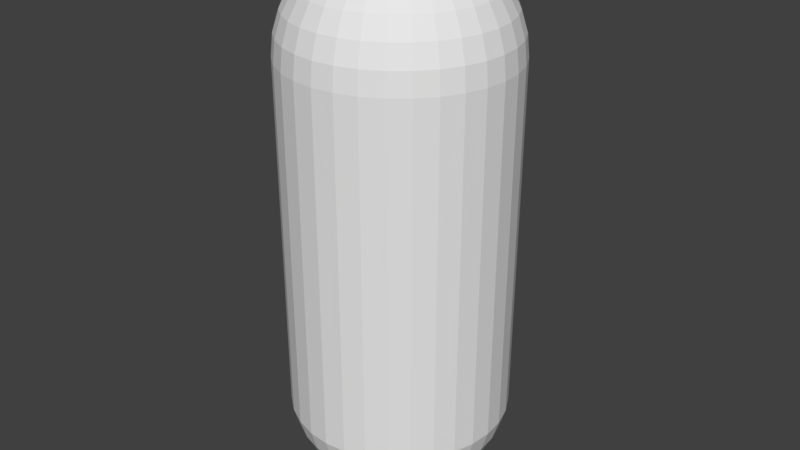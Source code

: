 # Source: player.blend  (saved by Blender 2.79.0; exported with 4.5.12 LTS)
import bpy
from mathutils import Matrix  # noqa: F401  (used for matrix-valued properties, if any)

bpy.ops.wm.read_factory_settings(use_empty=True)
scene = bpy.context.scene
scene.name = 'Scene'

# ---- collections
col_collection_1 = bpy.data.collections.new('Collection 1'); scene.collection.children.link(col_collection_1)

# ---- world
world_world = bpy.data.worlds.new('World'); scene.world = world_world
world_world.color = (0.05088, 0.05088, 0.05088)
world_world.use_sun_shadow = False
world_world.sun_shadow_jitter_overblur = 0.0
world_world.cycles.sampling_method = 'MANUAL'

# ---- meshes
me_sphere_001 = bpy.data.meshes.new('Sphere.001')
me_sphere_001.from_pydata([(0.0, -3.258e-07, 0.0004137), (0.03806, 0.1913, 4.981), (0.07466, 0.3753, 4.924), (0.1084, 0.5449, 4.832), (0.1379, 0.6935, 4.708), (0.1622, 0.8155, 4.556), (0.1802, 0.9061, 4.383), (0.1913, 0.9619, 4.196), (0.1951, 0.9808, 4.0), (0.1913, 0.9619, 0.8053), (0.1802, 0.9061, 0.6177), (0.1622, 0.8155, 0.4448), (0.1379, 0.6935, 0.2933), (0.1084, 0.5449, 0.1689), (0.07466, 0.3753, 0.07653), (0.03806, 0.1913, 0.01963), (0.07466, 0.1802, 4.981), (0.1464, 0.3536, 4.924), (0.2126, 0.5133, 4.832), (0.2706, 0.6533, 4.708), (0.3182, 0.7682, 4.556), (0.3536, 0.8536, 4.383), (0.3753, 0.9061, 4.196), (0.3827, 0.9239, 4.0), (0.3753, 0.9061, 0.8053), (0.3536, 0.8536, 0.6177), (0.3182, 0.7682, 0.4448), (0.2706, 0.6533, 0.2933), (0.2126, 0.5133, 0.1689), (0.1464, 0.3536, 0.07653), (0.07466, 0.1802, 0.01963), (0.1084, 0.1622, 4.981), (0.2126, 0.3182, 4.924), (0.3087, 0.4619, 4.832), (0.3928, 0.5879, 4.708), (0.4619, 0.6913, 4.556), (0.5133, 0.7682, 4.383), (0.5449, 0.8155, 4.196), (0.5556, 0.8315, 4.0), (0.5449, 0.8155, 0.8053), (0.5133, 0.7682, 0.6177), (0.4619, 0.6913, 0.4448), (0.3928, 0.5879, 0.2933), (0.3087, 0.4619, 0.1689), (0.2126, 0.3182, 0.07653), (0.1084, 0.1622, 0.01963), (0.1379, 0.1379, 4.981), (0.2706, 0.2706, 4.924), (0.3928, 0.3928, 4.832), (0.5, 0.5, 4.708), (0.5879, 0.5879, 4.556), (0.6533, 0.6533, 4.383), (0.6935, 0.6935, 4.196), (0.7071, 0.7071, 4.0), (0.6935, 0.6935, 0.8053), (0.6533, 0.6533, 0.6177), (0.5879, 0.5879, 0.4448), (0.5, 0.5, 0.2933), (0.3928, 0.3928, 0.1689), (0.2706, 0.2706, 0.07653), (0.1379, 0.1379, 0.01963), (0.1622, 0.1084, 4.981), (0.3182, 0.2126, 4.924), (0.4619, 0.3087, 4.832), (0.5879, 0.3928, 4.708), (0.6913, 0.4619, 4.556), (0.7682, 0.5133, 4.383), (0.8155, 0.5449, 4.196), (0.8315, 0.5556, 4.0), (0.8155, 0.5449, 0.8053), (0.7682, 0.5133, 0.6177), (0.6913, 0.4619, 0.4448), (0.5879, 0.3928, 0.2933), (0.4619, 0.3087, 0.1689), (0.3182, 0.2126, 0.07653), (0.1622, 0.1084, 0.01963), (0.1802, 0.07466, 4.981), (0.3536, 0.1464, 4.924), (0.5133, 0.2126, 4.832), (0.6533, 0.2706, 4.708), (0.7682, 0.3182, 4.556), (0.8536, 0.3536, 4.383), (0.9061, 0.3753, 4.196), (0.9239, 0.3827, 4.0), (0.9061, 0.3753, 0.8053), (0.8536, 0.3536, 0.6177), (0.7682, 0.3182, 0.4448), (0.6533, 0.2706, 0.2933), (0.5133, 0.2126, 0.1689), (0.3536, 0.1464, 0.07653), (0.1802, 0.07466, 0.01963), (0.1913, 0.03806, 4.981), (0.3753, 0.07466, 4.924), (0.5449, 0.1084, 4.832), (0.6935, 0.1379, 4.708), (0.8155, 0.1622, 4.556), (0.9061, 0.1802, 4.383), (0.9619, 0.1913, 4.196), (0.9808, 0.1951, 4.0), (0.9619, 0.1913, 0.8053), (0.9061, 0.1802, 0.6177), (0.8155, 0.1622, 0.4448), (0.6935, 0.1379, 0.2933), (0.5449, 0.1084, 0.1689), (0.3753, 0.07466, 0.07653), (0.1913, 0.03806, 0.01963), (0.1951, -3.266e-07, 4.981), (0.3827, -3.192e-07, 4.924), (0.5556, -3.117e-07, 4.832), (0.7071, -3.192e-07, 4.708), (0.8315, -3.341e-07, 4.556), (0.9239, -2.745e-07, 4.383), (0.9808, -3.937e-07, 4.196), (1.0, -3.788e-07, 4.0), (0.9808, -3.937e-07, 0.8053), (0.9239, -2.298e-07, 0.6177), (0.8315, -3.341e-07, 0.4448), (0.7071, -3.192e-07, 0.2933), (0.5556, -3.415e-07, 0.1689), (0.3827, -3.043e-07, 0.07653), (0.1951, -3.08e-07, 0.01963), (0.1913, -0.03806, 4.981), (0.3753, -0.07466, 4.924), (0.5449, -0.1084, 4.832), (0.6935, -0.138, 4.708), (0.8155, -0.1622, 4.556), (0.9061, -0.1802, 4.383), (0.9619, -0.1913, 4.196), (0.9808, -0.1951, 4.0), (0.9619, -0.1913, 0.8053), (0.9061, -0.1802, 0.6177), (0.8155, -0.1622, 0.4448), (0.6935, -0.138, 0.2933), (0.5449, -0.1084, 0.1689), (0.3753, -0.07466, 0.07653), (0.1913, -0.03806, 0.01963), (0.1802, -0.07466, 4.981), (0.3536, -0.1464, 4.924), (0.5133, -0.2126, 4.832), (0.6533, -0.2706, 4.708), (0.7682, -0.3182, 4.556), (0.8536, -0.3536, 4.383), (0.9061, -0.3753, 4.196), (0.9239, -0.3827, 4.0), (0.9061, -0.3753, 0.8053), (0.8536, -0.3536, 0.6177), (0.7682, -0.3182, 0.4448), (0.6533, -0.2706, 0.2933), (0.5133, -0.2126, 0.1689), (0.3536, -0.1464, 0.07653), (0.1802, -0.07466, 0.01963), (0.1622, -0.1084, 4.981), (0.3182, -0.2126, 4.924), (0.4619, -0.3087, 4.832), (0.5879, -0.3928, 4.708), (0.6913, -0.4619, 4.556), (0.7682, -0.5133, 4.383), (0.8155, -0.5449, 4.196), (0.8315, -0.5556, 4.0), (0.8155, -0.5449, 0.8053), (0.7682, -0.5133, 0.6177), (0.6913, -0.4619, 0.4448), (0.5879, -0.3928, 0.2933), (0.4619, -0.3087, 0.1689), (0.3182, -0.2126, 0.07653), (0.1622, -0.1084, 0.01963), (0.1379, -0.138, 4.981), (0.2706, -0.2706, 4.924), (0.3928, -0.3928, 4.832), (0.5, -0.5, 4.708), (0.5879, -0.5879, 4.556), (0.6533, -0.6533, 4.383), (0.6935, -0.6935, 4.196), (0.7071, -0.7071, 4.0), (0.6935, -0.6935, 0.8053), (0.6533, -0.6533, 0.6177), (0.5879, -0.5879, 0.4448), (0.5, -0.5, 0.2933), (0.3928, -0.3928, 0.1689), (0.2706, -0.2706, 0.07653), (0.1379, -0.138, 0.01963), (0.1084, -0.1622, 4.981), (0.2126, -0.3182, 4.924), (0.3087, -0.4619, 4.832), (0.3928, -0.5879, 4.708), (0.4619, -0.6913, 4.556), (0.5133, -0.7682, 4.383), (0.5449, -0.8155, 4.196), (0.5556, -0.8315, 4.0), (0.5449, -0.8155, 0.8053), (0.5133, -0.7682, 0.6177), (0.4619, -0.6913, 0.4448), (0.3928, -0.5879, 0.2933), (0.3087, -0.4619, 0.1689), (0.2126, -0.3182, 0.07653), (0.1084, -0.1622, 0.01963), (0.07466, -0.1802, 4.981), (0.1464, -0.3536, 4.924), (0.2126, -0.5133, 4.832), (0.2706, -0.6533, 4.708), (0.3182, -0.7682, 4.556), (0.3536, -0.8536, 4.383), (0.3753, -0.9061, 4.196), (0.3827, -0.9239, 4.0), (0.3753, -0.9061, 0.8053), (0.3536, -0.8536, 0.6177), (0.3182, -0.7682, 0.4448), (0.2706, -0.6533, 0.2933), (0.2126, -0.5133, 0.1689), (0.1464, -0.3536, 0.07653), (0.07466, -0.1802, 0.01963), (0.03806, -0.1913, 4.981), (0.07466, -0.3753, 4.924), (0.1084, -0.5449, 4.832), (0.1379, -0.6935, 4.708), (0.1622, -0.8155, 4.556), (0.1802, -0.9061, 4.383), (0.1913, -0.9619, 4.196), (0.1951, -0.9808, 4.0), (0.1913, -0.9619, 0.8053), (0.1802, -0.9061, 0.6177), (0.1622, -0.8155, 0.4448), (0.1379, -0.6935, 0.2933), (0.1084, -0.5449, 0.1689), (0.07466, -0.3753, 0.07653), (0.03806, -0.1913, 0.01963), (-7.212e-09, -0.1951, 4.981), (4.122e-08, -0.3827, 4.924), (2.632e-08, -0.5556, 4.832), (-2.584e-08, -0.7071, 4.708), (-8.544e-08, -0.8315, 4.556), (6.357e-08, -0.9239, 4.383), (-8.544e-08, -0.9808, 4.196), (-1.003e-07, -1.0, 4.0), (-8.544e-08, -0.9808, 0.8053), (6.357e-08, -0.9239, 0.6177), (-8.544e-08, -0.8315, 0.4448), (-2.584e-08, -0.7071, 0.2933), (-1.094e-08, -0.5556, 0.1689), (3.964e-09, -0.3827, 0.07653), (3.964e-09, -0.1951, 0.01963), (-0.03806, -0.1913, 4.981), (-0.07466, -0.3753, 4.924), (-0.1084, -0.5449, 4.832), (-0.1379, -0.6935, 4.708), (-0.1622, -0.8155, 4.556), (-0.1802, -0.9061, 4.383), (-0.1913, -0.9619, 4.196), (-0.1951, -0.9808, 4.0), (-0.1913, -0.9619, 0.8053), (-0.1802, -0.9061, 0.6177), (-0.1622, -0.8155, 0.4448), (-0.1379, -0.6935, 0.2933), (-0.1084, -0.5449, 0.1689), (-0.07466, -0.3753, 0.07653), (-0.03806, -0.1913, 0.01963), (-1.247e-07, -6.269e-07, 5.0), (-0.07466, -0.1802, 4.981), (-0.1464, -0.3536, 4.924), (-0.2126, -0.5133, 4.832), (-0.2706, -0.6533, 4.708), (-0.3182, -0.7682, 4.556), (-0.3536, -0.8536, 4.383), (-0.3753, -0.9061, 4.196), (-0.3827, -0.9239, 4.0), (-0.3753, -0.9061, 0.8053), (-0.3536, -0.8536, 0.6177), (-0.3182, -0.7682, 0.4448), (-0.2706, -0.6533, 0.2933), (-0.2126, -0.5133, 0.1689), (-0.1464, -0.3536, 0.07653), (-0.07466, -0.1802, 0.01963), (-0.1084, -0.1622, 4.981), (-0.2126, -0.3182, 4.924), (-0.3087, -0.4619, 4.832), (-0.3928, -0.5879, 4.708), (-0.4619, -0.6913, 4.556), (-0.5133, -0.7682, 4.383), (-0.5449, -0.8155, 4.196), (-0.5556, -0.8315, 4.0), (-0.5449, -0.8155, 0.8053), (-0.5133, -0.7682, 0.6177), (-0.4619, -0.6913, 0.4448), (-0.3928, -0.5879, 0.2933), (-0.3087, -0.4619, 0.1689), (-0.2126, -0.3182, 0.07653), (-0.1084, -0.1622, 0.01963), (-0.1379, -0.138, 4.981), (-0.2706, -0.2706, 4.924), (-0.3928, -0.3928, 4.832), (-0.5, -0.5, 4.708), (-0.5879, -0.5879, 4.556), (-0.6533, -0.6533, 4.383), (-0.6935, -0.6935, 4.196), (-0.7071, -0.7071, 4.0), (-0.6935, -0.6935, 0.8053), (-0.6533, -0.6533, 0.6177), (-0.5879, -0.5879, 0.4448), (-0.5, -0.5, 0.2933), (-0.3928, -0.3928, 0.1689), (-0.2706, -0.2706, 0.07653), (-0.1379, -0.1379, 0.01963), (-0.1622, -0.1084, 4.981), (-0.3182, -0.2126, 4.924), (-0.4619, -0.3087, 4.832), (-0.5879, -0.3928, 4.708), (-0.6913, -0.4619, 4.556), (-0.7682, -0.5133, 4.383), (-0.8155, -0.5449, 4.196), (-0.8315, -0.5556, 4.0), (-0.8155, -0.5449, 0.8053), (-0.7682, -0.5133, 0.6177), (-0.6913, -0.4619, 0.4448), (-0.5879, -0.3928, 0.2933), (-0.4619, -0.3087, 0.1689), (-0.3182, -0.2126, 0.07653), (-0.1622, -0.1084, 0.01963), (-0.1802, -0.07466, 4.981), (-0.3536, -0.1464, 4.924), (-0.5133, -0.2126, 4.832), (-0.6533, -0.2706, 4.708), (-0.7682, -0.3182, 4.556), (-0.8536, -0.3536, 4.383), (-0.9061, -0.3753, 4.196), (-0.9239, -0.3827, 4.0), (-0.9061, -0.3753, 0.8053), (-0.8536, -0.3536, 0.6177), (-0.7682, -0.3182, 0.4448), (-0.6533, -0.2706, 0.2933), (-0.5133, -0.2126, 0.1689), (-0.3536, -0.1464, 0.07653), (-0.1802, -0.07466, 0.01963), (-0.1913, -0.03806, 4.981), (-0.3753, -0.07466, 4.924), (-0.5449, -0.1084, 4.832), (-0.6935, -0.1379, 4.708), (-0.8155, -0.1622, 4.556), (-0.9061, -0.1802, 4.383), (-0.9619, -0.1913, 4.196), (-0.9808, -0.1951, 4.0), (-0.9619, -0.1913, 0.8053), (-0.9061, -0.1802, 0.6177), (-0.8155, -0.1622, 0.4448), (-0.6935, -0.1379, 0.2933), (-0.5449, -0.1084, 0.1689), (-0.3753, -0.07466, 0.07653), (-0.1913, -0.03806, 0.01963), (-0.1951, -3.117e-07, 4.981), (-0.3827, -2.819e-07, 4.924), (-0.5556, -2.819e-07, 4.832), (-0.7071, -1.851e-07, 4.708), (-0.8315, -1.404e-07, 4.556), (-0.9239, -3.192e-07, 4.383), (-0.9808, -9.567e-08, 4.196), (-1.0, -1.404e-07, 4.0), (-0.9808, -9.567e-08, 0.8053), (-0.9239, -3.192e-07, 0.6177), (-0.8315, -1.404e-07, 0.4448), (-0.7071, -1.851e-07, 0.2933), (-0.5556, -2.596e-07, 0.1689), (-0.3827, -2.521e-07, 0.07653), (-0.1951, -3.155e-07, 0.01963), (-0.1913, 0.03806, 4.981), (-0.3753, 0.07466, 4.924), (-0.5449, 0.1084, 4.832), (-0.6935, 0.1379, 4.708), (-0.8155, 0.1622, 4.556), (-0.9061, 0.1802, 4.383), (-0.9619, 0.1913, 4.196), (-0.9808, 0.1951, 4.0), (-0.9619, 0.1913, 0.8053), (-0.9061, 0.1802, 0.6177), (-0.8155, 0.1622, 0.4448), (-0.6935, 0.1379, 0.2933), (-0.5449, 0.1084, 0.1689), (-0.3753, 0.07466, 0.07653), (-0.1913, 0.03806, 0.01963), (-0.1802, 0.07466, 4.981), (-0.3536, 0.1464, 4.924), (-0.5133, 0.2126, 4.832), (-0.6533, 0.2706, 4.708), (-0.7682, 0.3182, 4.556), (-0.8536, 0.3536, 4.383), (-0.9061, 0.3753, 4.196), (-0.9239, 0.3827, 4.0), (-0.9061, 0.3753, 0.8053), (-0.8536, 0.3536, 0.6177), (-0.7682, 0.3182, 0.4448), (-0.6533, 0.2706, 0.2933), (-0.5133, 0.2126, 0.1689), (-0.3536, 0.1464, 0.07653), (-0.1802, 0.07466, 0.01963), (-0.1622, 0.1084, 4.981), (-0.3182, 0.2126, 4.924), (-0.4619, 0.3087, 4.832), (-0.5879, 0.3928, 4.708), (-0.6913, 0.4619, 4.556), (-0.7682, 0.5133, 4.383), (-0.8155, 0.5449, 4.196), (-0.8315, 0.5556, 4.0), (-0.8155, 0.5449, 0.8053), (-0.7682, 0.5133, 0.6177), (-0.6913, 0.4619, 0.4448), (-0.5879, 0.3928, 0.2933), (-0.4619, 0.3087, 0.1689), (-0.3182, 0.2126, 0.07653), (-0.1622, 0.1084, 0.01963), (-0.1379, 0.1379, 4.981), (-0.2706, 0.2706, 4.924), (-0.3928, 0.3928, 4.832), (-0.5, 0.5, 4.708), (-0.5879, 0.5879, 4.556), (-0.6533, 0.6533, 4.383), (-0.6935, 0.6935, 4.196), (-0.7071, 0.7071, 4.0), (-0.6935, 0.6935, 0.8053), (-0.6533, 0.6533, 0.6177), (-0.5879, 0.5879, 0.4448), (-0.5, 0.5, 0.2933), (-0.3928, 0.3928, 0.1689), (-0.2706, 0.2706, 0.07653), (-0.1379, 0.1379, 0.01963), (-0.1084, 0.1622, 4.981), (-0.2126, 0.3182, 4.924), (-0.3087, 0.4619, 4.832), (-0.3928, 0.5879, 4.708), (-0.4619, 0.6913, 4.556), (-0.5133, 0.7682, 4.383), (-0.5449, 0.8155, 4.196), (-0.5556, 0.8315, 4.0), (-0.5449, 0.8155, 0.8053), (-0.5133, 0.7682, 0.6177), (-0.4619, 0.6913, 0.4448), (-0.3928, 0.5879, 0.2933), (-0.3087, 0.4619, 0.1689), (-0.2126, 0.3182, 0.07653), (-0.1084, 0.1622, 0.01963), (-0.07466, 0.1802, 4.981), (-0.1464, 0.3536, 4.924), (-0.2126, 0.5133, 4.832), (-0.2706, 0.6533, 4.708), (-0.3182, 0.7682, 4.556), (-0.3536, 0.8536, 4.383), (-0.3753, 0.9061, 4.196), (-0.3827, 0.9239, 4.0), (-0.3753, 0.9061, 0.8053), (-0.3536, 0.8536, 0.6177), (-0.3182, 0.7682, 0.4448), (-0.2706, 0.6533, 0.2933), (-0.2126, 0.5133, 0.1689), (-0.1464, 0.3536, 0.07653), (-0.07466, 0.1802, 0.01963), (-0.03806, 0.1913, 4.981), (-0.07466, 0.3753, 4.924), (-0.1084, 0.5449, 4.832), (-0.1379, 0.6935, 4.708), (-0.1622, 0.8155, 4.556), (-0.1802, 0.9061, 4.383), (-0.1913, 0.9619, 4.196), (-0.1951, 0.9808, 4.0), (-0.1913, 0.9619, 0.8053), (-0.1802, 0.9061, 0.6177), (-0.1622, 0.8155, 0.4448), (-0.1379, 0.6935, 0.2933), (-0.1084, 0.5449, 0.1689), (-0.07466, 0.3753, 0.07653), (-0.03806, 0.1913, 0.01963), (3.749e-08, 0.1951, 4.981), (7.847e-08, 0.3827, 4.924), (1.083e-07, 0.5556, 4.832), (1.53e-07, 0.7071, 4.708), (2.722e-07, 0.8315, 4.556), (6.357e-08, 0.9239, 4.383), (2.573e-07, 0.9808, 4.196), (2.722e-07, 1.0, 4.0), (2.573e-07, 0.9808, 0.8053), (6.357e-08, 0.9239, 0.6177), (2.722e-07, 0.8315, 0.4448), (1.53e-07, 0.7071, 0.2933), (1.232e-07, 0.5556, 0.1689), (7.847e-08, 0.3827, 0.07653), (1.514e-08, 0.1951, 0.01963)], [], [(475, 474, 8, 9), (468, 467, 1, 2), (476, 475, 9, 10), (469, 468, 2, 3), (477, 476, 10, 11), (470, 469, 3, 4), (478, 477, 11, 12), (471, 470, 4, 5), (479, 478, 12, 13), (472, 471, 5, 6), (480, 479, 13, 14), (473, 472, 6, 7), (481, 480, 14, 15), (474, 473, 7, 8), (467, 256, 1), (0, 481, 15), (15, 14, 29, 30), (8, 7, 22, 23), (1, 256, 16), (0, 15, 30), (9, 8, 23, 24), (2, 1, 16, 17), (10, 9, 24, 25), (3, 2, 17, 18), (11, 10, 25, 26), (4, 3, 18, 19), (12, 11, 26, 27), (5, 4, 19, 20), (13, 12, 27, 28), (6, 5, 20, 21), (14, 13, 28, 29), (7, 6, 21, 22), (27, 26, 41, 42), (20, 19, 34, 35), (28, 27, 42, 43), (21, 20, 35, 36), (29, 28, 43, 44), (22, 21, 36, 37), (30, 29, 44, 45), (23, 22, 37, 38), (16, 256, 31), (0, 30, 45), (24, 23, 38, 39), (17, 16, 31, 32), (25, 24, 39, 40), (18, 17, 32, 33), (26, 25, 40, 41), (19, 18, 33, 34), (31, 256, 46), (0, 45, 60), (39, 38, 53, 54), (32, 31, 46, 47), (40, 39, 54, 55), (33, 32, 47, 48), (41, 40, 55, 56), (34, 33, 48, 49), (42, 41, 56, 57), (35, 34, 49, 50), (43, 42, 57, 58), (36, 35, 50, 51), (44, 43, 58, 59), (37, 36, 51, 52), (45, 44, 59, 60), (38, 37, 52, 53), (50, 49, 64, 65), (58, 57, 72, 73), (51, 50, 65, 66), (59, 58, 73, 74), (52, 51, 66, 67), (60, 59, 74, 75), (53, 52, 67, 68), (46, 256, 61), (0, 60, 75), (54, 53, 68, 69), (47, 46, 61, 62), (55, 54, 69, 70), (48, 47, 62, 63), (56, 55, 70, 71), (49, 48, 63, 64), (57, 56, 71, 72), (69, 68, 83, 84), (62, 61, 76, 77), (70, 69, 84, 85), (63, 62, 77, 78), (71, 70, 85, 86), (64, 63, 78, 79), (72, 71, 86, 87), (65, 64, 79, 80), (73, 72, 87, 88), (66, 65, 80, 81), (74, 73, 88, 89), (67, 66, 81, 82), (75, 74, 89, 90), (68, 67, 82, 83), (61, 256, 76), (0, 75, 90), (88, 87, 102, 103), (81, 80, 95, 96), (89, 88, 103, 104), (82, 81, 96, 97), (90, 89, 104, 105), (83, 82, 97, 98), (76, 256, 91), (0, 90, 105), (84, 83, 98, 99), (77, 76, 91, 92), (85, 84, 99, 100), (78, 77, 92, 93), (86, 85, 100, 101), (79, 78, 93, 94), (87, 86, 101, 102), (80, 79, 94, 95), (92, 91, 106, 107), (100, 99, 114, 115), (93, 92, 107, 108), (101, 100, 115, 116), (94, 93, 108, 109), (102, 101, 116, 117), (95, 94, 109, 110), (103, 102, 117, 118), (96, 95, 110, 111), (104, 103, 118, 119), (97, 96, 111, 112), (105, 104, 119, 120), (98, 97, 112, 113), (91, 256, 106), (0, 105, 120), (99, 98, 113, 114), (111, 110, 125, 126), (119, 118, 133, 134), (112, 111, 126, 127), (120, 119, 134, 135), (113, 112, 127, 128), (106, 256, 121), (0, 120, 135), (114, 113, 128, 129), (107, 106, 121, 122), (115, 114, 129, 130), (108, 107, 122, 123), (116, 115, 130, 131), (109, 108, 123, 124), (117, 116, 131, 132), (110, 109, 124, 125), (118, 117, 132, 133), (130, 129, 144, 145), (123, 122, 137, 138), (131, 130, 145, 146), (124, 123, 138, 139), (132, 131, 146, 147), (125, 124, 139, 140), (133, 132, 147, 148), (126, 125, 140, 141), (134, 133, 148, 149), (127, 126, 141, 142), (135, 134, 149, 150), (128, 127, 142, 143), (121, 256, 136), (0, 135, 150), (129, 128, 143, 144), (122, 121, 136, 137), (149, 148, 163, 164), (142, 141, 156, 157), (150, 149, 164, 165), (143, 142, 157, 158), (136, 256, 151), (0, 150, 165), (144, 143, 158, 159), (137, 136, 151, 152), (145, 144, 159, 160), (138, 137, 152, 153), (146, 145, 160, 161), (139, 138, 153, 154), (147, 146, 161, 162), (140, 139, 154, 155), (148, 147, 162, 163), (141, 140, 155, 156), (161, 160, 175, 176), (154, 153, 168, 169), (162, 161, 176, 177), (155, 154, 169, 170), (163, 162, 177, 178), (156, 155, 170, 171), (164, 163, 178, 179), (157, 156, 171, 172), (165, 164, 179, 180), (158, 157, 172, 173), (151, 256, 166), (0, 165, 180), (159, 158, 173, 174), (152, 151, 166, 167), (160, 159, 174, 175), (153, 152, 167, 168), (180, 179, 194, 195), (173, 172, 187, 188), (166, 256, 181), (0, 180, 195), (174, 173, 188, 189), (167, 166, 181, 182), (175, 174, 189, 190), (168, 167, 182, 183), (176, 175, 190, 191), (169, 168, 183, 184), (177, 176, 191, 192), (170, 169, 184, 185), (178, 177, 192, 193), (171, 170, 185, 186), (179, 178, 193, 194), (172, 171, 186, 187), (184, 183, 198, 199), (192, 191, 206, 207), (185, 184, 199, 200), (193, 192, 207, 208), (186, 185, 200, 201), (194, 193, 208, 209), (187, 186, 201, 202), (195, 194, 209, 210), (188, 187, 202, 203), (181, 256, 196), (0, 195, 210), (189, 188, 203, 204), (182, 181, 196, 197), (190, 189, 204, 205), (183, 182, 197, 198), (191, 190, 205, 206), (203, 202, 217, 218), (196, 256, 211), (0, 210, 225), (204, 203, 218, 219), (197, 196, 211, 212), (205, 204, 219, 220), (198, 197, 212, 213), (206, 205, 220, 221), (199, 198, 213, 214), (207, 206, 221, 222), (200, 199, 214, 215), (208, 207, 222, 223), (201, 200, 215, 216), (209, 208, 223, 224), (202, 201, 216, 217), (210, 209, 224, 225), (222, 221, 236, 237), (215, 214, 229, 230), (223, 222, 237, 238), (216, 215, 230, 231), (224, 223, 238, 239), (217, 216, 231, 232), (225, 224, 239, 240), (218, 217, 232, 233), (211, 256, 226), (0, 225, 240), (219, 218, 233, 234), (212, 211, 226, 227), (220, 219, 234, 235), (213, 212, 227, 228), (221, 220, 235, 236), (214, 213, 228, 229), (226, 256, 241), (0, 240, 255), (234, 233, 248, 249), (227, 226, 241, 242), (235, 234, 249, 250), (228, 227, 242, 243), (236, 235, 250, 251), (229, 228, 243, 244), (237, 236, 251, 252), (230, 229, 244, 245), (238, 237, 252, 253), (231, 230, 245, 246), (239, 238, 253, 254), (232, 231, 246, 247), (240, 239, 254, 255), (233, 232, 247, 248), (245, 244, 260, 261), (253, 252, 268, 269), (246, 245, 261, 262), (254, 253, 269, 270), (247, 246, 262, 263), (255, 254, 270, 271), (248, 247, 263, 264), (241, 256, 257), (0, 255, 271), (249, 248, 264, 265), (242, 241, 257, 258), (250, 249, 265, 266), (243, 242, 258, 259), (251, 250, 266, 267), (244, 243, 259, 260), (252, 251, 267, 268), (265, 264, 279, 280), (258, 257, 272, 273), (266, 265, 280, 281), (259, 258, 273, 274), (267, 266, 281, 282), (260, 259, 274, 275), (268, 267, 282, 283), (261, 260, 275, 276), (269, 268, 283, 284), (262, 261, 276, 277), (270, 269, 284, 285), (263, 262, 277, 278), (271, 270, 285, 286), (264, 263, 278, 279), (257, 256, 272), (0, 271, 286), (284, 283, 298, 299), (277, 276, 291, 292), (285, 284, 299, 300), (278, 277, 292, 293), (286, 285, 300, 301), (279, 278, 293, 294), (272, 256, 287), (0, 286, 301), (280, 279, 294, 295), (273, 272, 287, 288), (281, 280, 295, 296), (274, 273, 288, 289), (282, 281, 296, 297), (275, 274, 289, 290), (283, 282, 297, 298), (276, 275, 290, 291), (296, 295, 310, 311), (289, 288, 303, 304), (297, 296, 311, 312), (290, 289, 304, 305), (298, 297, 312, 313), (291, 290, 305, 306), (299, 298, 313, 314), (292, 291, 306, 307), (300, 299, 314, 315), (293, 292, 307, 308), (301, 300, 315, 316), (294, 293, 308, 309), (287, 256, 302), (0, 301, 316), (295, 294, 309, 310), (288, 287, 302, 303), (315, 314, 329, 330), (308, 307, 322, 323), (316, 315, 330, 331), (309, 308, 323, 324), (302, 256, 317), (0, 316, 331), (310, 309, 324, 325), (303, 302, 317, 318), (311, 310, 325, 326), (304, 303, 318, 319), (312, 311, 326, 327), (305, 304, 319, 320), (313, 312, 327, 328), (306, 305, 320, 321), (314, 313, 328, 329), (307, 306, 321, 322), (319, 318, 333, 334), (327, 326, 341, 342), (320, 319, 334, 335), (328, 327, 342, 343), (321, 320, 335, 336), (329, 328, 343, 344), (322, 321, 336, 337), (330, 329, 344, 345), (323, 322, 337, 338), (331, 330, 345, 346), (324, 323, 338, 339), (317, 256, 332), (0, 331, 346), (325, 324, 339, 340), (318, 317, 332, 333), (326, 325, 340, 341), (338, 337, 352, 353), (346, 345, 360, 361), (339, 338, 353, 354), (332, 256, 347), (0, 346, 361), (340, 339, 354, 355), (333, 332, 347, 348), (341, 340, 355, 356), (334, 333, 348, 349), (342, 341, 356, 357), (335, 334, 349, 350), (343, 342, 357, 358), (336, 335, 350, 351), (344, 343, 358, 359), (337, 336, 351, 352), (345, 344, 359, 360), (357, 356, 371, 372), (350, 349, 364, 365), (358, 357, 372, 373), (351, 350, 365, 366), (359, 358, 373, 374), (352, 351, 366, 367), (360, 359, 374, 375), (353, 352, 367, 368), (361, 360, 375, 376), (354, 353, 368, 369), (347, 256, 362), (0, 361, 376), (355, 354, 369, 370), (348, 347, 362, 363), (356, 355, 370, 371), (349, 348, 363, 364), (376, 375, 390, 391), (369, 368, 383, 384), (362, 256, 377), (0, 376, 391), (370, 369, 384, 385), (363, 362, 377, 378), (371, 370, 385, 386), (364, 363, 378, 379), (372, 371, 386, 387), (365, 364, 379, 380), (373, 372, 387, 388), (366, 365, 380, 381), (374, 373, 388, 389), (367, 366, 381, 382), (375, 374, 389, 390), (368, 367, 382, 383), (380, 379, 394, 395), (388, 387, 402, 403), (381, 380, 395, 396), (389, 388, 403, 404), (382, 381, 396, 397), (390, 389, 404, 405), (383, 382, 397, 398), (391, 390, 405, 406), (384, 383, 398, 399), (377, 256, 392), (0, 391, 406), (385, 384, 399, 400), (378, 377, 392, 393), (386, 385, 400, 401), (379, 378, 393, 394), (387, 386, 401, 402), (399, 398, 413, 414), (392, 256, 407), (0, 406, 421), (400, 399, 414, 415), (393, 392, 407, 408), (401, 400, 415, 416), (394, 393, 408, 409), (402, 401, 416, 417), (395, 394, 409, 410), (403, 402, 417, 418), (396, 395, 410, 411), (404, 403, 418, 419), (397, 396, 411, 412), (405, 404, 419, 420), (398, 397, 412, 413), (406, 405, 420, 421), (418, 417, 432, 433), (411, 410, 425, 426), (419, 418, 433, 434), (412, 411, 426, 427), (420, 419, 434, 435), (413, 412, 427, 428), (421, 420, 435, 436), (414, 413, 428, 429), (407, 256, 422), (0, 421, 436), (415, 414, 429, 430), (408, 407, 422, 423), (416, 415, 430, 431), (409, 408, 423, 424), (417, 416, 431, 432), (410, 409, 424, 425), (0, 436, 451), (430, 429, 444, 445), (423, 422, 437, 438), (431, 430, 445, 446), (424, 423, 438, 439), (432, 431, 446, 447), (425, 424, 439, 440), (433, 432, 447, 448), (426, 425, 440, 441), (434, 433, 448, 449), (427, 426, 441, 442), (435, 434, 449, 450), (428, 427, 442, 443), (436, 435, 450, 451), (429, 428, 443, 444), (422, 256, 437), (449, 448, 463, 464), (442, 441, 456, 457), (450, 449, 464, 465), (443, 442, 457, 458), (451, 450, 465, 466), (444, 443, 458, 459), (437, 256, 452), (0, 451, 466), (445, 444, 459, 460), (438, 437, 452, 453), (446, 445, 460, 461), (439, 438, 453, 454), (447, 446, 461, 462), (440, 439, 454, 455), (448, 447, 462, 463), (441, 440, 455, 456), (453, 452, 467, 468), (461, 460, 475, 476), (454, 453, 468, 469), (462, 461, 476, 477), (455, 454, 469, 470), (463, 462, 477, 478), (456, 455, 470, 471), (464, 463, 478, 479), (457, 456, 471, 472), (465, 464, 479, 480), (458, 457, 472, 473), (466, 465, 480, 481), (459, 458, 473, 474), (452, 256, 467), (0, 466, 481), (460, 459, 474, 475)])
me_sphere_001.use_remesh_preserve_volume = False
me_sphere_001.use_remesh_preserve_attributes = False
me_sphere_001.use_mirror_vertex_groups = False
me_sphere_001.update()

# ---- objects
ob_sphere = bpy.data.objects.new('Sphere', me_sphere_001)

# ---- transforms, parenting, visibility, modifiers, constraints
ob_sphere.location = (0.0, 0.0, 0.0)
ob_sphere.scale = (0.325, 0.325, 0.325)
ob_sphere.lineart.crease_threshold = 0.0

# ---- collection membership
col_collection_1.objects.link(ob_sphere)

# ---- scene / render settings (as saved in the file)
scene.frame_start = 1; scene.frame_end = 250; scene.frame_set(1)
scene.render.engine = 'BLENDER_EEVEE_NEXT'
scene.render.resolution_percentage = 50
scene.render.dither_intensity = 0.0
scene.cycles.use_denoising = False
scene.cycles.samples = 128
scene.cycles.sampling_pattern = 'TABULATED_SOBOL'
scene.cycles.use_adaptive_sampling = False
scene.cycles.use_light_tree = False
scene.cycles.blur_glossy = 0.0
scene.cycles.sample_clamp_indirect = 0.0
scene.view_settings.view_transform = 'Standard'
bpy.context.view_layer.update()

# ---- added for rendering (the .blend has no active camera and no usable light): camera, sun
cam_auto = bpy.data.cameras.new('AutoCamera')
cam_auto.lens = 50.0
cam_auto.sensor_width = 36.0
cam_auto.clip_end = 1000.0
ob_auto_camera = bpy.data.objects.new('AutoCamera', cam_auto)
scene.collection.objects.link(ob_auto_camera)
ob_auto_camera.location = (1.72738, -2.07285, 2.19454)
ob_auto_camera.rotation_euler = (1.09748, -7.21219e-08, 0.694738)
scene.camera = ob_auto_camera
light_auto_sun = bpy.data.lights.new('AutoSun', 'SUN')
light_auto_sun.energy = 3.0
light_auto_sun.angle = 0.0523599
ob_auto_sun = bpy.data.objects.new('AutoSun', light_auto_sun)
scene.collection.objects.link(ob_auto_sun)
ob_auto_sun.rotation_euler = (0.872665, 0.174533, 0.523599)
bpy.context.view_layer.update()

